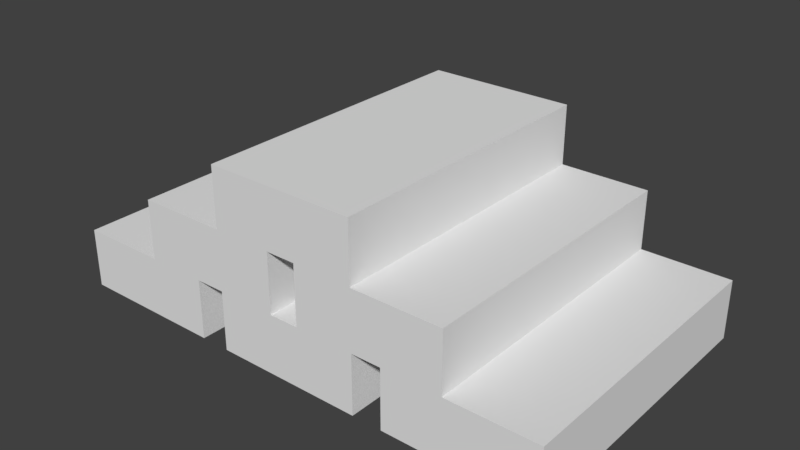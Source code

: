 # Source: tabiques.blend  (saved by Blender 2.79.0; exported with 4.5.12 LTS)
import bpy
from mathutils import Matrix  # noqa: F401  (used for matrix-valued properties, if any)

bpy.ops.wm.read_factory_settings(use_empty=True)
scene = bpy.context.scene
scene.name = 'Scene'

# ---- collections
col_collection_1 = bpy.data.collections.new('Collection 1'); scene.collection.children.link(col_collection_1)

# ---- world
world_world = bpy.data.worlds.new('World'); scene.world = world_world
world_world.color = (0.05088, 0.05088, 0.05088)
world_world.use_sun_shadow = False
world_world.sun_shadow_jitter_overblur = 0.0
world_world.cycles.sampling_method = 'MANUAL'

# ---- meshes
me_cylinder_000 = bpy.data.meshes.new('Cylinder.000')
me_cylinder_000.from_pydata([(0.35, -0.5, 0.0), (0.35, -0.5, 0.2), (0.35, 0.5, 0.0), (0.35, 0.5, 0.2), (0.85, -0.5, 0.0), (0.85, -0.5, 0.2), (0.85, 0.5, 0.0), (0.85, 0.5, 0.2), (-0.25, -0.5, 0.4), (-0.25, -0.5, 0.6), (-0.25, 0.5, 0.4), (-0.25, 0.5, 0.6), (0.25, -0.5, 0.4), (0.25, -0.5, 0.6), (0.25, 0.5, 0.4), (0.25, 0.5, 0.6), (-0.55, -0.5, 0.2), (-0.55, -0.5, 0.4), (-0.55, 0.5, 0.2), (-0.55, 0.5, 0.4), (-0.05, -0.5, 0.2), (-0.05, -0.5, 0.4), (-0.05, 0.5, 0.2), (-0.05, 0.5, 0.4), (0.05, -0.5, 0.2), (0.05, -0.5, 0.4), (0.05, 0.5, 0.2), (0.05, 0.5, 0.4), (0.55, -0.5, 0.2), (0.55, -0.5, 0.4), (0.55, 0.5, 0.2), (0.55, 0.5, 0.4), (-0.85, -0.5, 0.0), (-0.85, -0.5, 0.2), (-0.85, 0.5, 0.0), (-0.85, 0.5, 0.2), (-0.35, -0.5, 0.0), (-0.35, -0.5, 0.2), (-0.35, 0.5, 0.0), (-0.35, 0.5, 0.2), (-0.25, -0.5, 0.0), (-0.25, -0.5, 0.2), (-0.25, 0.5, 0.0), (-0.25, 0.5, 0.2), (0.25, -0.5, 0.0), (0.25, -0.5, 0.2), (0.25, 0.5, 0.0), (0.25, 0.5, 0.2)], [], [(0, 1, 3, 2), (2, 3, 7, 6), (6, 7, 5, 4), (4, 5, 1, 0), (2, 6, 4, 0), (7, 3, 1, 5), (8, 9, 11, 10), (10, 11, 15, 14), (14, 15, 13, 12), (12, 13, 9, 8), (10, 14, 12, 8), (15, 11, 9, 13), (16, 17, 19, 18), (18, 19, 23, 22), (22, 23, 21, 20), (20, 21, 17, 16), (18, 22, 20, 16), (23, 19, 17, 21), (24, 25, 27, 26), (26, 27, 31, 30), (30, 31, 29, 28), (28, 29, 25, 24), (26, 30, 28, 24), (31, 27, 25, 29), (32, 33, 35, 34), (34, 35, 39, 38), (38, 39, 37, 36), (36, 37, 33, 32), (34, 38, 36, 32), (39, 35, 33, 37), (40, 41, 43, 42), (42, 43, 47, 46), (46, 47, 45, 44), (44, 45, 41, 40), (42, 46, 44, 40), (47, 43, 41, 45)])
_uv = me_cylinder_000.uv_layers.new(name='UVMap')
_uv.uv.foreach_set('vector', [0.9888, 0.9416, 0.9814, 0.9416, 0.9814, 0.9049, 0.9888, 0.9049, 0.9814, 0.8975, 0.9814, 0.9049, 0.9631, 0.9049, 0.9631, 0.8975, 0.9557, 0.9049, 0.9631, 0.9049, 0.9631, 0.9416, 0.9557, 0.9416, 0.9631, 0.949, 0.9631, 0.9416, 0.9814, 0.9416, 0.9814, 0.949, 0.9814, 0.9857, 0.9631, 0.9857, 0.9631, 0.949, 0.9814, 0.949, 0.9631, 0.9049, 0.9814, 0.9049, 0.9814, 0.9416, 0.9631, 0.9416, 0.9888, 0.9416, 0.9814, 0.9416, 0.9814, 0.9049, 0.9888, 0.9049, 0.9814, 0.8975, 0.9814, 0.9049, 0.9631, 0.9049, 0.9631, 0.8975, 0.9557, 0.9049, 0.9631, 0.9049, 0.9631, 0.9416, 0.9557, 0.9416, 0.9631, 0.949, 0.9631, 0.9416, 0.9814, 0.9416, 0.9814, 0.949, 0.9814, 0.9857, 0.9631, 0.9857, 0.9631, 0.949, 0.9814, 0.949, 0.9631, 0.9049, 0.9814, 0.9049, 0.9814, 0.9416, 0.9631, 0.9416, 0.9888, 0.9416, 0.9814, 0.9416, 0.9814, 0.9049, 0.9888, 0.9049, 0.9814, 0.8975, 0.9814, 0.9049, 0.9631, 0.9049, 0.9631, 0.8975, 0.9557, 0.9049, 0.9631, 0.9049, 0.9631, 0.9416, 0.9557, 0.9416, 0.9631, 0.949, 0.9631, 0.9416, 0.9814, 0.9416, 0.9814, 0.949, 0.9814, 0.9857, 0.9631, 0.9857, 0.9631, 0.949, 0.9814, 0.949, 0.9631, 0.9049, 0.9814, 0.9049, 0.9814, 0.9416, 0.9631, 0.9416, 0.9888, 0.9416, 0.9814, 0.9416, 0.9814, 0.9049, 0.9888, 0.9049, 0.9814, 0.8975, 0.9814, 0.9049, 0.9631, 0.9049, 0.9631, 0.8975, 0.9557, 0.9049, 0.9631, 0.9049, 0.9631, 0.9416, 0.9557, 0.9416, 0.9631, 0.949, 0.9631, 0.9416, 0.9814, 0.9416, 0.9814, 0.949, 0.9814, 0.9857, 0.9631, 0.9857, 0.9631, 0.949, 0.9814, 0.949, 0.9631, 0.9049, 0.9814, 0.9049, 0.9814, 0.9416, 0.9631, 0.9416, 0.9888, 0.9416, 0.9814, 0.9416, 0.9814, 0.9049, 0.9888, 0.9049, 0.9814, 0.8975, 0.9814, 0.9049, 0.9631, 0.9049, 0.9631, 0.8975, 0.9557, 0.9049, 0.9631, 0.9049, 0.9631, 0.9416, 0.9557, 0.9416, 0.9631, 0.949, 0.9631, 0.9416, 0.9814, 0.9416, 0.9814, 0.949, 0.9814, 0.9857, 0.9631, 0.9857, 0.9631, 0.949, 0.9814, 0.949, 0.9631, 0.9049, 0.9814, 0.9049, 0.9814, 0.9416, 0.9631, 0.9416, 0.9888, 0.9416, 0.9814, 0.9416, 0.9814, 0.9049, 0.9888, 0.9049, 0.9814, 0.8975, 0.9814, 0.9049, 0.9631, 0.9049, 0.9631, 0.8975, 0.9557, 0.9049, 0.9631, 0.9049, 0.9631, 0.9416, 0.9557, 0.9416, 0.9631, 0.949, 0.9631, 0.9416, 0.9814, 0.9416, 0.9814, 0.949, 0.9814, 0.9857, 0.9631, 0.9857, 0.9631, 0.949, 0.9814, 0.949, 0.9631, 0.9049, 0.9814, 0.9049, 0.9814, 0.9416, 0.9631, 0.9416])
me_cylinder_000.materials.append(None)
me_cylinder_000.use_remesh_preserve_volume = False
me_cylinder_000.use_remesh_preserve_attributes = False
me_cylinder_000.use_mirror_vertex_groups = False
me_cylinder_000.update()

# ---- objects
ob_cylinder_000 = bpy.data.objects.new('Cylinder.000', me_cylinder_000)

# ---- transforms, parenting, visibility, modifiers, constraints
ob_cylinder_000.location = (0.0, 0.0, 0.0)
ob_cylinder_000.lineart.crease_threshold = 0.0

# ---- collection membership
col_collection_1.objects.link(ob_cylinder_000)

# ---- scene / render settings (as saved in the file)
scene.frame_start = 1; scene.frame_end = 250; scene.frame_set(1)
scene.render.engine = 'BLENDER_EEVEE_NEXT'
scene.render.resolution_percentage = 50
scene.render.dither_intensity = 0.0
scene.cycles.use_denoising = False
scene.cycles.samples = 128
scene.cycles.sampling_pattern = 'TABULATED_SOBOL'
scene.cycles.use_adaptive_sampling = False
scene.cycles.use_light_tree = False
scene.cycles.blur_glossy = 0.0
scene.cycles.sample_clamp_indirect = 0.0
scene.view_settings.view_transform = 'Standard'
bpy.context.view_layer.update()

# ---- added for rendering (the .blend has no active camera and no usable light): camera, sun
cam_auto = bpy.data.cameras.new('AutoCamera')
cam_auto.lens = 50.0
cam_auto.sensor_width = 36.0
cam_auto.clip_end = 1000.0
ob_auto_camera = bpy.data.objects.new('AutoCamera', cam_auto)
scene.collection.objects.link(ob_auto_camera)
ob_auto_camera.location = (1.9074, -2.28888, 1.82592)
ob_auto_camera.rotation_euler = (1.09748, -7.21219e-08, 0.694738)
scene.camera = ob_auto_camera
light_auto_sun = bpy.data.lights.new('AutoSun', 'SUN')
light_auto_sun.energy = 3.0
light_auto_sun.angle = 0.0523599
ob_auto_sun = bpy.data.objects.new('AutoSun', light_auto_sun)
scene.collection.objects.link(ob_auto_sun)
ob_auto_sun.rotation_euler = (0.872665, 0.174533, 0.523599)
bpy.context.view_layer.update()
